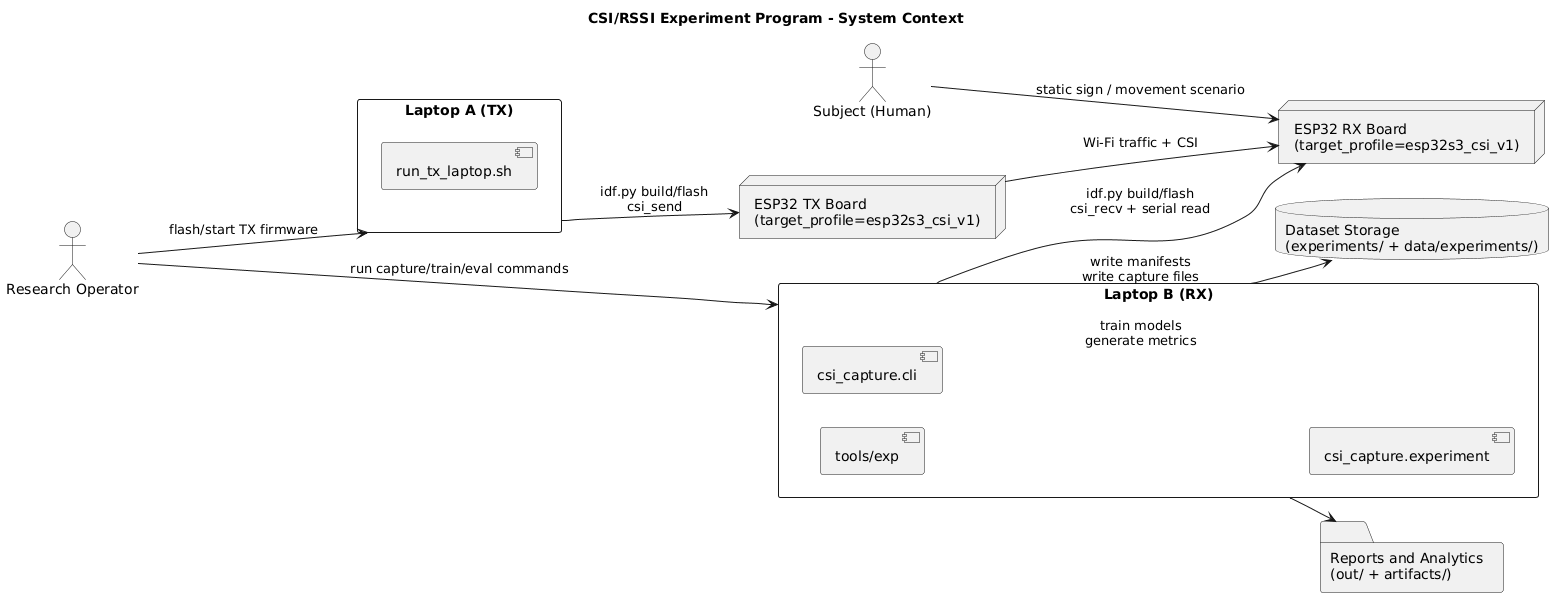

The diagram above was rendered by PlantUML. Its source (embedded in the PNG):
@startuml
title CSI/RSSI Experiment Program - System Context

left to right direction
skinparam packageStyle rectangle

actor "Research Operator" as Operator
actor "Subject (Human)" as Subject

rectangle "Laptop A (TX)" as LaptopTX {
  [run_tx_laptop.sh]
}

rectangle "Laptop B (RX)" as LaptopRX {
  [tools/exp]
  [csi_capture.cli]
  [csi_capture.experiment]
}

node "ESP32 TX Board\n(target_profile=esp32s3_csi_v1)" as TXBoard
node "ESP32 RX Board\n(target_profile=esp32s3_csi_v1)" as RXBoard
database "Dataset Storage\n(experiments/ + data/experiments/)" as DatasetStore
folder "Reports and Analytics\n(out/ + artifacts/)" as Reports

Operator --> LaptopTX : flash/start TX firmware
Operator --> LaptopRX : run capture/train/eval commands
Subject --> RXBoard : static sign / movement scenario
LaptopTX --> TXBoard : idf.py build/flash\ncsi_send
LaptopRX --> RXBoard : idf.py build/flash\ncsi_recv + serial read
TXBoard --> RXBoard : Wi-Fi traffic + CSI
LaptopRX --> DatasetStore : write manifests\nwrite capture files
LaptopRX --> Reports : train models\ngenerate metrics

@enduml